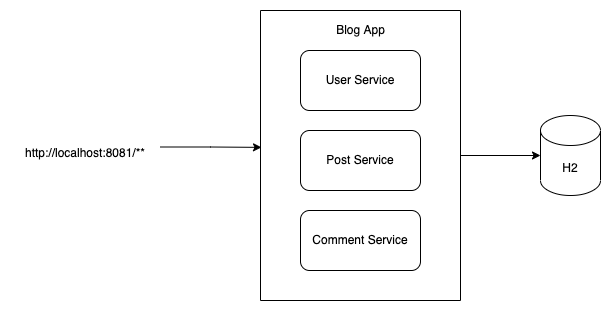

The diagram above was exported from draw.io. Its source (the exported page's mxGraphModel, read from the mxfile embedded in the PNG):
<mxGraphModel dx="939" dy="1667" grid="1" gridSize="10" guides="1" tooltips="1" connect="1" arrows="1" fold="1" page="1" pageScale="1" pageWidth="827" pageHeight="1169" math="0" shadow="0">
  <root>
    <mxCell id="0" />
    <mxCell id="1" parent="0" />
    <mxCell id="G12D1bR48KfNvDVCf1XX-8" style="edgeStyle=orthogonalEdgeStyle;rounded=0;orthogonalLoop=1;jettySize=auto;html=1;exitX=1;exitY=0.5;exitDx=0;exitDy=0;" parent="1" source="G12D1bR48KfNvDVCf1XX-2" target="G12D1bR48KfNvDVCf1XX-7" edge="1">
      <mxGeometry relative="1" as="geometry" />
    </mxCell>
    <mxCell id="G12D1bR48KfNvDVCf1XX-2" value="" style="swimlane;startSize=0;" parent="1" vertex="1">
      <mxGeometry x="280" y="-240" width="200" height="290" as="geometry" />
    </mxCell>
    <mxCell id="G12D1bR48KfNvDVCf1XX-3" value="User Service" style="rounded=1;whiteSpace=wrap;html=1;" parent="G12D1bR48KfNvDVCf1XX-2" vertex="1">
      <mxGeometry x="40" y="40" width="120" height="60" as="geometry" />
    </mxCell>
    <mxCell id="G12D1bR48KfNvDVCf1XX-5" value="Comment Service" style="rounded=1;whiteSpace=wrap;html=1;" parent="G12D1bR48KfNvDVCf1XX-2" vertex="1">
      <mxGeometry x="40" y="200" width="120" height="60" as="geometry" />
    </mxCell>
    <mxCell id="G12D1bR48KfNvDVCf1XX-4" value="Post Service" style="rounded=1;whiteSpace=wrap;html=1;" parent="G12D1bR48KfNvDVCf1XX-2" vertex="1">
      <mxGeometry x="40" y="120" width="120" height="60" as="geometry" />
    </mxCell>
    <mxCell id="mxgbizZJTXns2wzZmNNt-1" value="Blog App" style="text;html=1;align=center;verticalAlign=middle;resizable=0;points=[];autosize=1;strokeColor=none;fillColor=none;" vertex="1" parent="G12D1bR48KfNvDVCf1XX-2">
      <mxGeometry x="70" y="10" width="60" height="20" as="geometry" />
    </mxCell>
    <mxCell id="G12D1bR48KfNvDVCf1XX-7" value="H2" style="shape=cylinder3;whiteSpace=wrap;html=1;boundedLbl=1;backgroundOutline=1;size=15;" parent="1" vertex="1">
      <mxGeometry x="560" y="-135" width="60" height="80" as="geometry" />
    </mxCell>
    <mxCell id="G12D1bR48KfNvDVCf1XX-11" style="edgeStyle=orthogonalEdgeStyle;rounded=0;orthogonalLoop=1;jettySize=auto;html=1;exitX=1;exitY=0.25;exitDx=0;exitDy=0;entryX=0.005;entryY=0.472;entryDx=0;entryDy=0;entryPerimeter=0;" parent="1" source="G12D1bR48KfNvDVCf1XX-10" target="G12D1bR48KfNvDVCf1XX-2" edge="1">
      <mxGeometry relative="1" as="geometry" />
    </mxCell>
    <mxCell id="G12D1bR48KfNvDVCf1XX-10" value="http://localhost:8081/**" style="text;html=1;strokeColor=none;fillColor=none;align=center;verticalAlign=middle;whiteSpace=wrap;rounded=0;" parent="1" vertex="1">
      <mxGeometry x="30" y="-110" width="150" height="26" as="geometry" />
    </mxCell>
  </root>
</mxGraphModel>